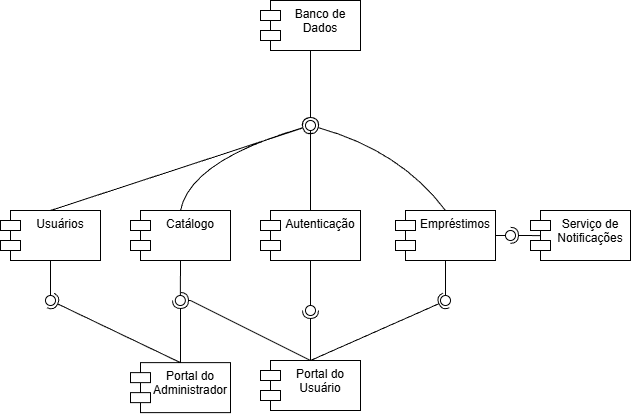

The diagram above was exported from draw.io. Its source (the exported page's mxGraphModel, read from the mxfile embedded in the PNG):
<mxGraphModel dx="1042" dy="614" grid="1" gridSize="10" guides="1" tooltips="1" connect="1" arrows="1" fold="1" page="1" pageScale="1" pageWidth="827" pageHeight="1169" math="0" shadow="0">
  <root>
    <mxCell id="0" />
    <mxCell id="1" parent="0" />
    <mxCell id="umh1EB8_-Kwo7d5BPF5I-1" value="Portal do Usuário" style="shape=module;align=left;spacingLeft=20;align=center;verticalAlign=top;whiteSpace=wrap;html=1;" vertex="1" parent="1">
      <mxGeometry x="350" y="910" width="100" height="50" as="geometry" />
    </mxCell>
    <mxCell id="umh1EB8_-Kwo7d5BPF5I-2" value="Usuários" style="shape=module;align=left;spacingLeft=20;align=center;verticalAlign=top;whiteSpace=wrap;html=1;" vertex="1" parent="1">
      <mxGeometry x="90" y="760" width="100" height="50" as="geometry" />
    </mxCell>
    <mxCell id="umh1EB8_-Kwo7d5BPF5I-3" value="Autenticação" style="shape=module;align=left;spacingLeft=20;align=center;verticalAlign=top;whiteSpace=wrap;html=1;" vertex="1" parent="1">
      <mxGeometry x="350" y="760" width="100" height="50" as="geometry" />
    </mxCell>
    <mxCell id="umh1EB8_-Kwo7d5BPF5I-4" value="Portal do Administrador" style="shape=module;align=left;spacingLeft=20;align=center;verticalAlign=top;whiteSpace=wrap;html=1;" vertex="1" parent="1">
      <mxGeometry x="220" y="912.16" width="100" height="50" as="geometry" />
    </mxCell>
    <mxCell id="umh1EB8_-Kwo7d5BPF5I-5" value="Catálogo" style="shape=module;align=left;spacingLeft=20;align=center;verticalAlign=top;whiteSpace=wrap;html=1;" vertex="1" parent="1">
      <mxGeometry x="220" y="760" width="100" height="50" as="geometry" />
    </mxCell>
    <mxCell id="umh1EB8_-Kwo7d5BPF5I-6" value="Banco de Dados" style="shape=module;align=left;spacingLeft=20;align=center;verticalAlign=top;whiteSpace=wrap;html=1;" vertex="1" parent="1">
      <mxGeometry x="350" y="550" width="100" height="50" as="geometry" />
    </mxCell>
    <mxCell id="umh1EB8_-Kwo7d5BPF5I-7" value="Serviço de Notificações" style="shape=module;align=left;spacingLeft=20;align=center;verticalAlign=top;whiteSpace=wrap;html=1;" vertex="1" parent="1">
      <mxGeometry x="620" y="760" width="100" height="50" as="geometry" />
    </mxCell>
    <mxCell id="umh1EB8_-Kwo7d5BPF5I-8" value="Empréstimos" style="shape=module;align=left;spacingLeft=20;align=center;verticalAlign=top;whiteSpace=wrap;html=1;" vertex="1" parent="1">
      <mxGeometry x="485" y="760" width="100" height="50" as="geometry" />
    </mxCell>
    <mxCell id="umh1EB8_-Kwo7d5BPF5I-9" value="" style="rounded=0;orthogonalLoop=1;jettySize=auto;html=1;endArrow=halfCircle;endFill=0;endSize=6;strokeWidth=1;sketch=0;exitX=0.5;exitY=1;exitDx=0;exitDy=0;" edge="1" target="umh1EB8_-Kwo7d5BPF5I-11" parent="1" source="umh1EB8_-Kwo7d5BPF5I-6">
      <mxGeometry relative="1" as="geometry">
        <mxPoint x="430" y="805" as="sourcePoint" />
      </mxGeometry>
    </mxCell>
    <mxCell id="umh1EB8_-Kwo7d5BPF5I-10" value="" style="rounded=0;orthogonalLoop=1;jettySize=auto;html=1;endArrow=oval;endFill=0;sketch=0;sourcePerimeterSpacing=0;targetPerimeterSpacing=0;endSize=10;" edge="1" target="umh1EB8_-Kwo7d5BPF5I-11" parent="1">
      <mxGeometry relative="1" as="geometry">
        <mxPoint x="400" y="760" as="sourcePoint" />
        <Array as="points">
          <mxPoint x="400" y="730" />
        </Array>
      </mxGeometry>
    </mxCell>
    <mxCell id="umh1EB8_-Kwo7d5BPF5I-11" value="" style="ellipse;whiteSpace=wrap;html=1;align=center;aspect=fixed;fillColor=none;strokeColor=none;resizable=0;perimeter=centerPerimeter;rotatable=0;allowArrows=0;points=[];outlineConnect=1;" vertex="1" parent="1">
      <mxGeometry x="395" y="670" width="10" height="10" as="geometry" />
    </mxCell>
    <mxCell id="umh1EB8_-Kwo7d5BPF5I-13" value="" style="rounded=0;orthogonalLoop=1;jettySize=auto;html=1;endArrow=halfCircle;endFill=0;endSize=6;strokeWidth=1;sketch=0;fontSize=12;curved=1;exitX=0.5;exitY=0;exitDx=0;exitDy=0;entryX=-0.062;entryY=0.948;entryDx=0;entryDy=0;entryPerimeter=0;" edge="1" target="umh1EB8_-Kwo7d5BPF5I-11" parent="1" source="umh1EB8_-Kwo7d5BPF5I-5">
      <mxGeometry relative="1" as="geometry">
        <mxPoint x="335" y="735" as="sourcePoint" />
        <mxPoint x="260" y="700" as="targetPoint" />
        <Array as="points">
          <mxPoint x="280" y="710" />
        </Array>
      </mxGeometry>
    </mxCell>
    <mxCell id="umh1EB8_-Kwo7d5BPF5I-14" value="" style="ellipse;whiteSpace=wrap;html=1;align=center;aspect=fixed;fillColor=none;strokeColor=none;resizable=0;perimeter=centerPerimeter;rotatable=0;allowArrows=0;points=[];outlineConnect=1;" vertex="1" parent="1">
      <mxGeometry x="310" y="730" width="10" height="10" as="geometry" />
    </mxCell>
    <mxCell id="umh1EB8_-Kwo7d5BPF5I-15" value="" style="rounded=0;orthogonalLoop=1;jettySize=auto;html=1;endArrow=halfCircle;endFill=0;endSize=6;strokeWidth=1;sketch=0;fontSize=12;curved=1;exitX=0.5;exitY=0;exitDx=0;exitDy=0;entryX=0.71;entryY=1.334;entryDx=0;entryDy=0;entryPerimeter=0;" edge="1" target="umh1EB8_-Kwo7d5BPF5I-11" parent="1" source="umh1EB8_-Kwo7d5BPF5I-8">
      <mxGeometry relative="1" as="geometry">
        <mxPoint x="415" y="775" as="sourcePoint" />
        <Array as="points">
          <mxPoint x="490" y="700" />
        </Array>
      </mxGeometry>
    </mxCell>
    <mxCell id="umh1EB8_-Kwo7d5BPF5I-16" value="" style="ellipse;whiteSpace=wrap;html=1;align=center;aspect=fixed;fillColor=none;strokeColor=none;resizable=0;perimeter=centerPerimeter;rotatable=0;allowArrows=0;points=[];outlineConnect=1;" vertex="1" parent="1">
      <mxGeometry x="390" y="770" width="10" height="10" as="geometry" />
    </mxCell>
    <mxCell id="umh1EB8_-Kwo7d5BPF5I-17" value="" style="rounded=0;orthogonalLoop=1;jettySize=auto;html=1;endArrow=halfCircle;endFill=0;endSize=6;strokeWidth=1;sketch=0;exitX=0.5;exitY=0;exitDx=0;exitDy=0;" edge="1" parent="1" source="umh1EB8_-Kwo7d5BPF5I-1">
      <mxGeometry relative="1" as="geometry">
        <mxPoint x="270" y="900" as="sourcePoint" />
        <mxPoint x="270" y="850" as="targetPoint" />
        <Array as="points">
          <mxPoint x="280" y="850" />
        </Array>
      </mxGeometry>
    </mxCell>
    <mxCell id="umh1EB8_-Kwo7d5BPF5I-18" value="" style="rounded=0;orthogonalLoop=1;jettySize=auto;html=1;endArrow=oval;endFill=0;sketch=0;sourcePerimeterSpacing=0;targetPerimeterSpacing=0;endSize=10;" edge="1" parent="1">
      <mxGeometry relative="1" as="geometry">
        <mxPoint x="270" y="810" as="sourcePoint" />
        <mxPoint x="269.83" y="850" as="targetPoint" />
      </mxGeometry>
    </mxCell>
    <mxCell id="umh1EB8_-Kwo7d5BPF5I-19" value="" style="ellipse;whiteSpace=wrap;html=1;align=center;aspect=fixed;fillColor=none;strokeColor=none;resizable=0;perimeter=centerPerimeter;rotatable=0;allowArrows=0;points=[];outlineConnect=1;" vertex="1" parent="1">
      <mxGeometry x="415" y="900" width="10" height="10" as="geometry" />
    </mxCell>
    <mxCell id="umh1EB8_-Kwo7d5BPF5I-21" value="" style="ellipse;whiteSpace=wrap;html=1;align=center;aspect=fixed;fillColor=none;strokeColor=none;resizable=0;perimeter=centerPerimeter;rotatable=0;allowArrows=0;points=[];outlineConnect=1;" vertex="1" parent="1">
      <mxGeometry x="410" y="900" width="10" height="10" as="geometry" />
    </mxCell>
    <mxCell id="umh1EB8_-Kwo7d5BPF5I-22" value="" style="rounded=0;orthogonalLoop=1;jettySize=auto;html=1;endArrow=halfCircle;endFill=0;endSize=6;strokeWidth=1;sketch=0;exitX=0.5;exitY=0;exitDx=0;exitDy=0;" edge="1" parent="1" source="umh1EB8_-Kwo7d5BPF5I-1">
      <mxGeometry relative="1" as="geometry">
        <mxPoint x="267.5" y="900" as="sourcePoint" />
        <mxPoint x="400" y="860" as="targetPoint" />
      </mxGeometry>
    </mxCell>
    <mxCell id="umh1EB8_-Kwo7d5BPF5I-23" value="" style="rounded=0;orthogonalLoop=1;jettySize=auto;html=1;endArrow=oval;endFill=0;sketch=0;sourcePerimeterSpacing=0;targetPerimeterSpacing=0;endSize=10;exitX=0.5;exitY=1;exitDx=0;exitDy=0;" edge="1" parent="1" source="umh1EB8_-Kwo7d5BPF5I-3">
      <mxGeometry relative="1" as="geometry">
        <mxPoint x="410" y="830" as="sourcePoint" />
        <mxPoint x="400" y="860" as="targetPoint" />
        <Array as="points">
          <mxPoint x="400" y="840" />
        </Array>
      </mxGeometry>
    </mxCell>
    <mxCell id="umh1EB8_-Kwo7d5BPF5I-24" value="" style="ellipse;whiteSpace=wrap;html=1;align=center;aspect=fixed;fillColor=none;strokeColor=none;resizable=0;perimeter=centerPerimeter;rotatable=0;allowArrows=0;points=[];outlineConnect=1;" vertex="1" parent="1">
      <mxGeometry x="410" y="900" width="10" height="10" as="geometry" />
    </mxCell>
    <mxCell id="umh1EB8_-Kwo7d5BPF5I-26" value="" style="ellipse;whiteSpace=wrap;html=1;align=center;aspect=fixed;fillColor=none;strokeColor=none;resizable=0;perimeter=centerPerimeter;rotatable=0;allowArrows=0;points=[];outlineConnect=1;" vertex="1" parent="1">
      <mxGeometry x="410" y="900" width="10" height="10" as="geometry" />
    </mxCell>
    <mxCell id="umh1EB8_-Kwo7d5BPF5I-29" value="" style="ellipse;whiteSpace=wrap;html=1;align=center;aspect=fixed;fillColor=none;strokeColor=none;resizable=0;perimeter=centerPerimeter;rotatable=0;allowArrows=0;points=[];outlineConnect=1;" vertex="1" parent="1">
      <mxGeometry x="415" y="902.16" width="10" height="10" as="geometry" />
    </mxCell>
    <mxCell id="umh1EB8_-Kwo7d5BPF5I-33" value="" style="ellipse;whiteSpace=wrap;html=1;align=center;aspect=fixed;fillColor=none;strokeColor=none;resizable=0;perimeter=centerPerimeter;rotatable=0;allowArrows=0;points=[];outlineConnect=1;" vertex="1" parent="1">
      <mxGeometry x="485" y="890" width="10" height="10" as="geometry" />
    </mxCell>
    <mxCell id="umh1EB8_-Kwo7d5BPF5I-34" value="" style="rounded=0;orthogonalLoop=1;jettySize=auto;html=1;endArrow=halfCircle;endFill=0;endSize=6;strokeWidth=1;sketch=0;fontSize=12;curved=1;exitX=0.5;exitY=0;exitDx=0;exitDy=0;" edge="1" parent="1" source="umh1EB8_-Kwo7d5BPF5I-4">
      <mxGeometry relative="1" as="geometry">
        <mxPoint x="395" y="875" as="sourcePoint" />
        <mxPoint x="270" y="850" as="targetPoint" />
      </mxGeometry>
    </mxCell>
    <mxCell id="umh1EB8_-Kwo7d5BPF5I-35" value="" style="ellipse;whiteSpace=wrap;html=1;align=center;aspect=fixed;fillColor=none;strokeColor=none;resizable=0;perimeter=centerPerimeter;rotatable=0;allowArrows=0;points=[];outlineConnect=1;" vertex="1" parent="1">
      <mxGeometry x="370" y="870" width="10" height="10" as="geometry" />
    </mxCell>
    <mxCell id="umh1EB8_-Kwo7d5BPF5I-36" value="" style="rounded=0;orthogonalLoop=1;jettySize=auto;html=1;endArrow=halfCircle;endFill=0;endSize=6;strokeWidth=1;sketch=0;" edge="1" parent="1">
      <mxGeometry relative="1" as="geometry">
        <mxPoint x="400" y="910" as="sourcePoint" />
        <mxPoint x="535.7" y="849.96" as="targetPoint" />
      </mxGeometry>
    </mxCell>
    <mxCell id="umh1EB8_-Kwo7d5BPF5I-37" value="" style="rounded=0;orthogonalLoop=1;jettySize=auto;html=1;endArrow=oval;endFill=0;sketch=0;sourcePerimeterSpacing=0;targetPerimeterSpacing=0;endSize=10;exitX=0.5;exitY=1;exitDx=0;exitDy=0;" edge="1" parent="1" source="umh1EB8_-Kwo7d5BPF5I-8">
      <mxGeometry relative="1" as="geometry">
        <mxPoint x="360" y="875" as="sourcePoint" />
        <mxPoint x="535" y="850" as="targetPoint" />
      </mxGeometry>
    </mxCell>
    <mxCell id="umh1EB8_-Kwo7d5BPF5I-38" value="" style="ellipse;whiteSpace=wrap;html=1;align=center;aspect=fixed;fillColor=none;strokeColor=none;resizable=0;perimeter=centerPerimeter;rotatable=0;allowArrows=0;points=[];outlineConnect=1;" vertex="1" parent="1">
      <mxGeometry x="375" y="870" width="10" height="10" as="geometry" />
    </mxCell>
    <mxCell id="umh1EB8_-Kwo7d5BPF5I-39" value="" style="rounded=1;orthogonalLoop=1;jettySize=auto;html=1;endArrow=halfCircle;endFill=0;endSize=6;strokeWidth=1;sketch=0;fontSize=12;curved=0;exitX=0.5;exitY=0;exitDx=0;exitDy=0;entryX=0.291;entryY=0.266;entryDx=0;entryDy=0;entryPerimeter=0;" edge="1" target="umh1EB8_-Kwo7d5BPF5I-11" parent="1" source="umh1EB8_-Kwo7d5BPF5I-2">
      <mxGeometry relative="1" as="geometry">
        <mxPoint x="375" y="675" as="sourcePoint" />
        <mxPoint x="230" y="690" as="targetPoint" />
      </mxGeometry>
    </mxCell>
    <mxCell id="umh1EB8_-Kwo7d5BPF5I-40" value="" style="ellipse;whiteSpace=wrap;html=1;align=center;aspect=fixed;fillColor=none;strokeColor=none;resizable=0;perimeter=centerPerimeter;rotatable=0;allowArrows=0;points=[];outlineConnect=1;" vertex="1" parent="1">
      <mxGeometry x="350" y="670" width="10" height="10" as="geometry" />
    </mxCell>
    <mxCell id="umh1EB8_-Kwo7d5BPF5I-41" value="" style="rounded=0;orthogonalLoop=1;jettySize=auto;html=1;endArrow=halfCircle;endFill=0;endSize=6;strokeWidth=1;sketch=0;exitX=0.5;exitY=0;exitDx=0;exitDy=0;" edge="1" parent="1" source="umh1EB8_-Kwo7d5BPF5I-4">
      <mxGeometry relative="1" as="geometry">
        <mxPoint x="270" y="910" as="sourcePoint" />
        <mxPoint x="140" y="850" as="targetPoint" />
      </mxGeometry>
    </mxCell>
    <mxCell id="umh1EB8_-Kwo7d5BPF5I-42" value="" style="rounded=0;orthogonalLoop=1;jettySize=auto;html=1;endArrow=oval;endFill=0;sketch=0;sourcePerimeterSpacing=0;targetPerimeterSpacing=0;endSize=10;exitX=0.5;exitY=1;exitDx=0;exitDy=0;" edge="1" parent="1" source="umh1EB8_-Kwo7d5BPF5I-2">
      <mxGeometry relative="1" as="geometry">
        <mxPoint x="340" y="845" as="sourcePoint" />
        <mxPoint x="140" y="850" as="targetPoint" />
      </mxGeometry>
    </mxCell>
    <mxCell id="umh1EB8_-Kwo7d5BPF5I-43" value="" style="ellipse;whiteSpace=wrap;html=1;align=center;aspect=fixed;fillColor=none;strokeColor=none;resizable=0;perimeter=centerPerimeter;rotatable=0;allowArrows=0;points=[];outlineConnect=1;" vertex="1" parent="1">
      <mxGeometry x="355" y="840" width="10" height="10" as="geometry" />
    </mxCell>
    <mxCell id="umh1EB8_-Kwo7d5BPF5I-44" value="" style="rounded=0;orthogonalLoop=1;jettySize=auto;html=1;endArrow=halfCircle;endFill=0;endSize=6;strokeWidth=1;sketch=0;exitX=0.105;exitY=0.486;exitDx=0;exitDy=0;exitPerimeter=0;" edge="1" parent="1">
      <mxGeometry relative="1" as="geometry">
        <mxPoint x="630.5" y="785.15" as="sourcePoint" />
        <mxPoint x="600" y="784.85" as="targetPoint" />
      </mxGeometry>
    </mxCell>
    <mxCell id="umh1EB8_-Kwo7d5BPF5I-45" value="" style="rounded=0;orthogonalLoop=1;jettySize=auto;html=1;endArrow=oval;endFill=0;sketch=0;sourcePerimeterSpacing=0;targetPerimeterSpacing=0;endSize=10;exitX=1;exitY=0.5;exitDx=0;exitDy=0;" edge="1" parent="1" source="umh1EB8_-Kwo7d5BPF5I-8">
      <mxGeometry relative="1" as="geometry">
        <mxPoint x="390" y="885" as="sourcePoint" />
        <mxPoint x="600" y="785" as="targetPoint" />
      </mxGeometry>
    </mxCell>
    <mxCell id="umh1EB8_-Kwo7d5BPF5I-46" value="" style="ellipse;whiteSpace=wrap;html=1;align=center;aspect=fixed;fillColor=none;strokeColor=none;resizable=0;perimeter=centerPerimeter;rotatable=0;allowArrows=0;points=[];outlineConnect=1;" vertex="1" parent="1">
      <mxGeometry x="405" y="880" width="10" height="10" as="geometry" />
    </mxCell>
  </root>
</mxGraphModel>